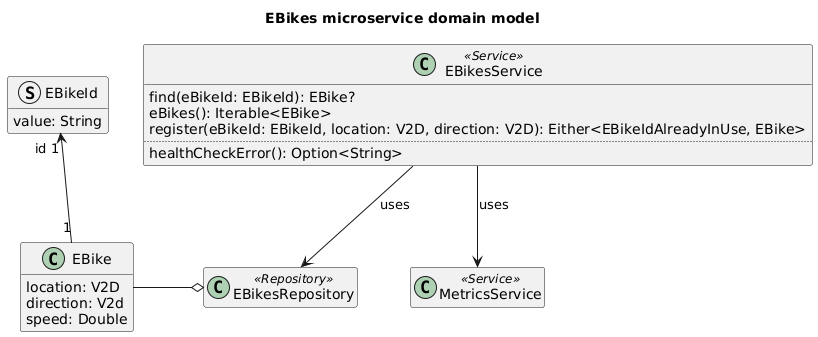

The diagram above was rendered by PlantUML. Its source (embedded in the PNG):
@startuml ebikes-microservice-domain-model

title EBikes microservice domain model

class EBike {
    location: V2D
    direction: V2d
    speed: Double
}
struct EBikeId {
    value: String
}
EBike "1" -u-> "id 1" EBikeId

class EBikesRepository <<Repository>> 
EBikesRepository o-l- EBike

class EBikesService <<Service>> {
    find(eBikeId: EBikeId): EBike?
    eBikes(): Iterable<EBike>
    register(eBikeId: EBikeId, location: V2D, direction: V2D): Either<EBikeIdAlreadyInUse, EBike>
    ..
    healthCheckError(): Option<String>
}

EBikesService --> EBikesRepository : "uses"

class MetricsService <<Service>>
EBikesService --> MetricsService : "uses"

hide empty members

@enduml